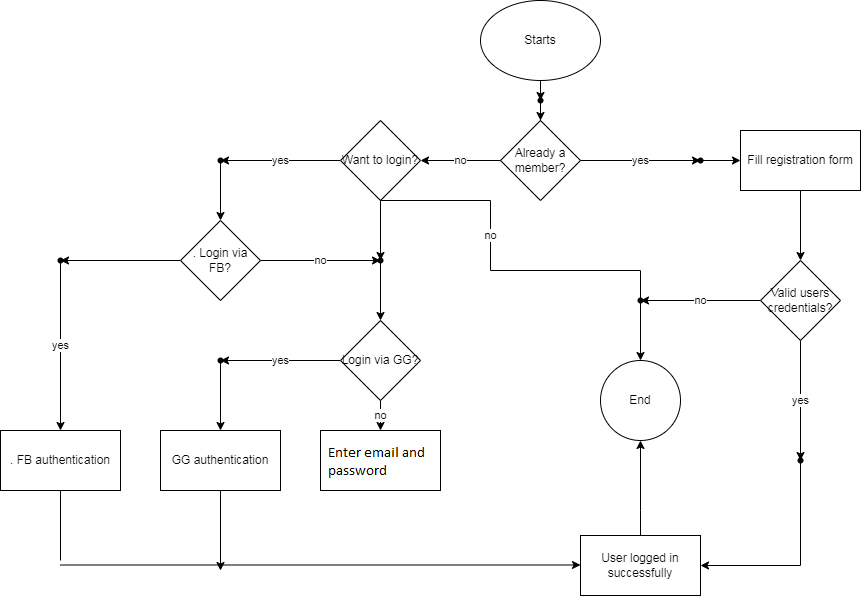

The diagram above was exported from draw.io. Its source (the exported page's mxGraphModel, read from the mxfile embedded in the PNG):
<mxGraphModel dx="1707" dy="468" grid="1" gridSize="10" guides="1" tooltips="1" connect="1" arrows="1" fold="1" page="1" pageScale="1" pageWidth="827" pageHeight="1169" math="0" shadow="0">
  <root>
    <mxCell id="0" />
    <mxCell id="1" parent="0" />
    <mxCell id="MxmN-YY_UNrcjLLuj3aB-6" value="" style="edgeStyle=orthogonalEdgeStyle;rounded=0;orthogonalLoop=1;jettySize=auto;html=1;" parent="1" source="MxmN-YY_UNrcjLLuj3aB-4" target="MxmN-YY_UNrcjLLuj3aB-5" edge="1">
      <mxGeometry relative="1" as="geometry">
        <Array as="points">
          <mxPoint x="410" y="120" />
          <mxPoint x="410" y="120" />
        </Array>
      </mxGeometry>
    </mxCell>
    <mxCell id="MxmN-YY_UNrcjLLuj3aB-4" value="Starts" style="ellipse;whiteSpace=wrap;html=1;" parent="1" vertex="1">
      <mxGeometry x="350" y="50" width="120" height="80" as="geometry" />
    </mxCell>
    <mxCell id="MxmN-YY_UNrcjLLuj3aB-10" value="" style="edgeStyle=orthogonalEdgeStyle;rounded=0;orthogonalLoop=1;jettySize=auto;html=1;" parent="1" source="MxmN-YY_UNrcjLLuj3aB-5" target="MxmN-YY_UNrcjLLuj3aB-9" edge="1">
      <mxGeometry relative="1" as="geometry" />
    </mxCell>
    <mxCell id="MxmN-YY_UNrcjLLuj3aB-5" value="" style="shape=waypoint;sketch=0;size=6;pointerEvents=1;points=[];fillColor=default;resizable=0;rotatable=0;perimeter=centerPerimeter;snapToPoint=1;" parent="1" vertex="1">
      <mxGeometry x="400" y="140" width="20" height="20" as="geometry" />
    </mxCell>
    <mxCell id="MxmN-YY_UNrcjLLuj3aB-12" value="yes" style="edgeStyle=orthogonalEdgeStyle;rounded=0;orthogonalLoop=1;jettySize=auto;html=1;" parent="1" source="MxmN-YY_UNrcjLLuj3aB-9" target="MxmN-YY_UNrcjLLuj3aB-11" edge="1">
      <mxGeometry relative="1" as="geometry" />
    </mxCell>
    <mxCell id="MxmN-YY_UNrcjLLuj3aB-24" value="no" style="edgeStyle=orthogonalEdgeStyle;rounded=0;orthogonalLoop=1;jettySize=auto;html=1;" parent="1" source="MxmN-YY_UNrcjLLuj3aB-9" target="MxmN-YY_UNrcjLLuj3aB-23" edge="1">
      <mxGeometry relative="1" as="geometry" />
    </mxCell>
    <mxCell id="MxmN-YY_UNrcjLLuj3aB-9" value="Already a member?" style="rhombus;whiteSpace=wrap;html=1;sketch=0;pointerEvents=1;resizable=0;" parent="1" vertex="1">
      <mxGeometry x="370" y="170" width="80" height="80" as="geometry" />
    </mxCell>
    <mxCell id="MxmN-YY_UNrcjLLuj3aB-14" value="" style="edgeStyle=orthogonalEdgeStyle;rounded=0;orthogonalLoop=1;jettySize=auto;html=1;" parent="1" source="MxmN-YY_UNrcjLLuj3aB-11" target="MxmN-YY_UNrcjLLuj3aB-13" edge="1">
      <mxGeometry relative="1" as="geometry" />
    </mxCell>
    <mxCell id="MxmN-YY_UNrcjLLuj3aB-11" value="" style="shape=waypoint;sketch=0;size=6;pointerEvents=1;points=[];fillColor=default;resizable=0;rotatable=0;perimeter=centerPerimeter;snapToPoint=1;" parent="1" vertex="1">
      <mxGeometry x="560" y="200" width="20" height="20" as="geometry" />
    </mxCell>
    <mxCell id="MxmN-YY_UNrcjLLuj3aB-16" value="" style="edgeStyle=orthogonalEdgeStyle;rounded=0;orthogonalLoop=1;jettySize=auto;html=1;" parent="1" source="MxmN-YY_UNrcjLLuj3aB-13" target="MxmN-YY_UNrcjLLuj3aB-15" edge="1">
      <mxGeometry relative="1" as="geometry" />
    </mxCell>
    <mxCell id="MxmN-YY_UNrcjLLuj3aB-13" value="Fill registration form" style="whiteSpace=wrap;html=1;sketch=0;pointerEvents=1;resizable=0;" parent="1" vertex="1">
      <mxGeometry x="610" y="180" width="120" height="60" as="geometry" />
    </mxCell>
    <mxCell id="MxmN-YY_UNrcjLLuj3aB-18" value="yes" style="edgeStyle=orthogonalEdgeStyle;rounded=0;orthogonalLoop=1;jettySize=auto;html=1;" parent="1" source="MxmN-YY_UNrcjLLuj3aB-15" target="MxmN-YY_UNrcjLLuj3aB-17" edge="1">
      <mxGeometry relative="1" as="geometry" />
    </mxCell>
    <mxCell id="MxmN-YY_UNrcjLLuj3aB-45" value="no" style="edgeStyle=orthogonalEdgeStyle;rounded=0;orthogonalLoop=1;jettySize=auto;html=1;" parent="1" source="MxmN-YY_UNrcjLLuj3aB-15" target="MxmN-YY_UNrcjLLuj3aB-44" edge="1">
      <mxGeometry relative="1" as="geometry" />
    </mxCell>
    <mxCell id="MxmN-YY_UNrcjLLuj3aB-15" value="Valid users credentials?" style="rhombus;whiteSpace=wrap;html=1;sketch=0;pointerEvents=1;resizable=0;" parent="1" vertex="1">
      <mxGeometry x="630" y="310" width="80" height="80" as="geometry" />
    </mxCell>
    <mxCell id="MxmN-YY_UNrcjLLuj3aB-22" value="" style="edgeStyle=orthogonalEdgeStyle;rounded=0;orthogonalLoop=1;jettySize=auto;html=1;" parent="1" source="MxmN-YY_UNrcjLLuj3aB-17" target="MxmN-YY_UNrcjLLuj3aB-21" edge="1">
      <mxGeometry relative="1" as="geometry">
        <Array as="points">
          <mxPoint x="670" y="615" />
        </Array>
      </mxGeometry>
    </mxCell>
    <mxCell id="MxmN-YY_UNrcjLLuj3aB-17" value="" style="shape=waypoint;sketch=0;size=6;pointerEvents=1;points=[];fillColor=default;resizable=0;rotatable=0;perimeter=centerPerimeter;snapToPoint=1;" parent="1" vertex="1">
      <mxGeometry x="660" y="500" width="20" height="20" as="geometry" />
    </mxCell>
    <mxCell id="MxmN-YY_UNrcjLLuj3aB-48" value="" style="edgeStyle=orthogonalEdgeStyle;rounded=0;orthogonalLoop=1;jettySize=auto;html=1;" parent="1" source="MxmN-YY_UNrcjLLuj3aB-21" target="MxmN-YY_UNrcjLLuj3aB-46" edge="1">
      <mxGeometry relative="1" as="geometry">
        <Array as="points">
          <mxPoint x="510" y="560" />
          <mxPoint x="510" y="560" />
        </Array>
      </mxGeometry>
    </mxCell>
    <mxCell id="MxmN-YY_UNrcjLLuj3aB-21" value="User logged in successfully" style="whiteSpace=wrap;html=1;sketch=0;pointerEvents=1;resizable=0;" parent="1" vertex="1">
      <mxGeometry x="450" y="585" width="120" height="60" as="geometry" />
    </mxCell>
    <mxCell id="MxmN-YY_UNrcjLLuj3aB-26" value="yes" style="edgeStyle=orthogonalEdgeStyle;rounded=0;orthogonalLoop=1;jettySize=auto;html=1;" parent="1" source="MxmN-YY_UNrcjLLuj3aB-23" target="MxmN-YY_UNrcjLLuj3aB-25" edge="1">
      <mxGeometry relative="1" as="geometry" />
    </mxCell>
    <mxCell id="MxmN-YY_UNrcjLLuj3aB-49" value="" style="edgeStyle=orthogonalEdgeStyle;rounded=0;orthogonalLoop=1;jettySize=auto;html=1;" parent="1" source="MxmN-YY_UNrcjLLuj3aB-23" target="MxmN-YY_UNrcjLLuj3aB-29" edge="1">
      <mxGeometry relative="1" as="geometry" />
    </mxCell>
    <mxCell id="MxmN-YY_UNrcjLLuj3aB-23" value="Want to login?" style="rhombus;whiteSpace=wrap;html=1;sketch=0;pointerEvents=1;resizable=0;" parent="1" vertex="1">
      <mxGeometry x="210" y="170" width="80" height="80" as="geometry" />
    </mxCell>
    <mxCell id="MxmN-YY_UNrcjLLuj3aB-28" value="" style="edgeStyle=orthogonalEdgeStyle;rounded=0;orthogonalLoop=1;jettySize=auto;html=1;" parent="1" source="MxmN-YY_UNrcjLLuj3aB-25" target="MxmN-YY_UNrcjLLuj3aB-27" edge="1">
      <mxGeometry relative="1" as="geometry" />
    </mxCell>
    <mxCell id="MxmN-YY_UNrcjLLuj3aB-25" value="" style="shape=waypoint;sketch=0;size=6;pointerEvents=1;points=[];fillColor=default;resizable=0;rotatable=0;perimeter=centerPerimeter;snapToPoint=1;" parent="1" vertex="1">
      <mxGeometry x="80" y="200" width="20" height="20" as="geometry" />
    </mxCell>
    <mxCell id="MxmN-YY_UNrcjLLuj3aB-30" value="no" style="edgeStyle=orthogonalEdgeStyle;rounded=0;orthogonalLoop=1;jettySize=auto;html=1;" parent="1" source="MxmN-YY_UNrcjLLuj3aB-27" target="MxmN-YY_UNrcjLLuj3aB-29" edge="1">
      <mxGeometry relative="1" as="geometry" />
    </mxCell>
    <mxCell id="MxmN-YY_UNrcjLLuj3aB-40" value="" style="edgeStyle=orthogonalEdgeStyle;rounded=0;orthogonalLoop=1;jettySize=auto;html=1;" parent="1" source="MxmN-YY_UNrcjLLuj3aB-27" target="MxmN-YY_UNrcjLLuj3aB-39" edge="1">
      <mxGeometry relative="1" as="geometry" />
    </mxCell>
    <mxCell id="MxmN-YY_UNrcjLLuj3aB-27" value=". Login via FB?" style="rhombus;whiteSpace=wrap;html=1;sketch=0;pointerEvents=1;resizable=0;" parent="1" vertex="1">
      <mxGeometry x="50" y="270" width="80" height="80" as="geometry" />
    </mxCell>
    <mxCell id="MxmN-YY_UNrcjLLuj3aB-32" value="" style="edgeStyle=orthogonalEdgeStyle;rounded=0;orthogonalLoop=1;jettySize=auto;html=1;" parent="1" source="MxmN-YY_UNrcjLLuj3aB-29" target="MxmN-YY_UNrcjLLuj3aB-31" edge="1">
      <mxGeometry relative="1" as="geometry" />
    </mxCell>
    <mxCell id="MxmN-YY_UNrcjLLuj3aB-29" value="" style="shape=waypoint;sketch=0;size=6;pointerEvents=1;points=[];fillColor=default;resizable=0;rotatable=0;perimeter=centerPerimeter;snapToPoint=1;" parent="1" vertex="1">
      <mxGeometry x="240" y="300" width="20" height="20" as="geometry" />
    </mxCell>
    <mxCell id="MxmN-YY_UNrcjLLuj3aB-34" value="no" style="edgeStyle=orthogonalEdgeStyle;rounded=0;orthogonalLoop=1;jettySize=auto;html=1;" parent="1" source="MxmN-YY_UNrcjLLuj3aB-31" target="MxmN-YY_UNrcjLLuj3aB-33" edge="1">
      <mxGeometry relative="1" as="geometry" />
    </mxCell>
    <mxCell id="MxmN-YY_UNrcjLLuj3aB-36" value="yes" style="edgeStyle=orthogonalEdgeStyle;rounded=0;orthogonalLoop=1;jettySize=auto;html=1;" parent="1" source="MxmN-YY_UNrcjLLuj3aB-31" target="MxmN-YY_UNrcjLLuj3aB-35" edge="1">
      <mxGeometry relative="1" as="geometry" />
    </mxCell>
    <mxCell id="MxmN-YY_UNrcjLLuj3aB-31" value="Login via GG?" style="rhombus;whiteSpace=wrap;html=1;sketch=0;pointerEvents=1;resizable=0;" parent="1" vertex="1">
      <mxGeometry x="210" y="370" width="80" height="80" as="geometry" />
    </mxCell>
    <mxCell id="MxmN-YY_UNrcjLLuj3aB-33" value="" style="whiteSpace=wrap;html=1;sketch=0;pointerEvents=1;resizable=0;" parent="1" vertex="1">
      <mxGeometry x="190" y="480" width="120" height="60" as="geometry" />
    </mxCell>
    <mxCell id="MxmN-YY_UNrcjLLuj3aB-38" value="" style="edgeStyle=orthogonalEdgeStyle;rounded=0;orthogonalLoop=1;jettySize=auto;html=1;" parent="1" source="MxmN-YY_UNrcjLLuj3aB-35" target="MxmN-YY_UNrcjLLuj3aB-37" edge="1">
      <mxGeometry relative="1" as="geometry" />
    </mxCell>
    <mxCell id="MxmN-YY_UNrcjLLuj3aB-35" value="" style="shape=waypoint;sketch=0;size=6;pointerEvents=1;points=[];fillColor=default;resizable=0;rotatable=0;perimeter=centerPerimeter;snapToPoint=1;" parent="1" vertex="1">
      <mxGeometry x="80" y="400" width="20" height="20" as="geometry" />
    </mxCell>
    <mxCell id="MxmN-YY_UNrcjLLuj3aB-37" value="GG authentication" style="whiteSpace=wrap;html=1;sketch=0;pointerEvents=1;resizable=0;" parent="1" vertex="1">
      <mxGeometry x="30" y="480" width="120" height="60" as="geometry" />
    </mxCell>
    <mxCell id="MxmN-YY_UNrcjLLuj3aB-42" value="yes" style="edgeStyle=orthogonalEdgeStyle;rounded=0;orthogonalLoop=1;jettySize=auto;html=1;" parent="1" source="MxmN-YY_UNrcjLLuj3aB-39" target="MxmN-YY_UNrcjLLuj3aB-41" edge="1">
      <mxGeometry relative="1" as="geometry" />
    </mxCell>
    <mxCell id="MxmN-YY_UNrcjLLuj3aB-39" value="" style="shape=waypoint;sketch=0;size=6;pointerEvents=1;points=[];fillColor=default;resizable=0;rotatable=0;perimeter=centerPerimeter;snapToPoint=1;" parent="1" vertex="1">
      <mxGeometry x="-80" y="300" width="20" height="20" as="geometry" />
    </mxCell>
    <mxCell id="MxmN-YY_UNrcjLLuj3aB-41" value=". FB authentication" style="whiteSpace=wrap;html=1;sketch=0;pointerEvents=1;resizable=0;" parent="1" vertex="1">
      <mxGeometry x="-130" y="480" width="120" height="60" as="geometry" />
    </mxCell>
    <mxCell id="MxmN-YY_UNrcjLLuj3aB-47" value="" style="edgeStyle=orthogonalEdgeStyle;rounded=0;orthogonalLoop=1;jettySize=auto;html=1;" parent="1" source="MxmN-YY_UNrcjLLuj3aB-44" target="MxmN-YY_UNrcjLLuj3aB-46" edge="1">
      <mxGeometry relative="1" as="geometry" />
    </mxCell>
    <mxCell id="MxmN-YY_UNrcjLLuj3aB-44" value="" style="shape=waypoint;sketch=0;size=6;pointerEvents=1;points=[];fillColor=default;resizable=0;rotatable=0;perimeter=centerPerimeter;snapToPoint=1;" parent="1" vertex="1">
      <mxGeometry x="500" y="340" width="20" height="20" as="geometry" />
    </mxCell>
    <mxCell id="MxmN-YY_UNrcjLLuj3aB-46" value="End" style="ellipse;whiteSpace=wrap;html=1;sketch=0;pointerEvents=1;resizable=0;" parent="1" vertex="1">
      <mxGeometry x="470" y="410" width="80" height="80" as="geometry" />
    </mxCell>
    <mxCell id="MxmN-YY_UNrcjLLuj3aB-51" value="" style="endArrow=none;html=1;rounded=0;" parent="1" edge="1">
      <mxGeometry width="50" height="50" relative="1" as="geometry">
        <mxPoint x="250" y="250" as="sourcePoint" />
        <mxPoint x="360" y="250" as="targetPoint" />
      </mxGeometry>
    </mxCell>
    <mxCell id="MxmN-YY_UNrcjLLuj3aB-52" value="no" style="endArrow=none;html=1;rounded=0;" parent="1" edge="1">
      <mxGeometry width="50" height="50" relative="1" as="geometry">
        <mxPoint x="360" y="320" as="sourcePoint" />
        <mxPoint x="360" y="250" as="targetPoint" />
      </mxGeometry>
    </mxCell>
    <mxCell id="MxmN-YY_UNrcjLLuj3aB-53" value="" style="endArrow=none;html=1;rounded=0;" parent="1" edge="1">
      <mxGeometry width="50" height="50" relative="1" as="geometry">
        <mxPoint x="360" y="320" as="sourcePoint" />
        <mxPoint x="510" y="320" as="targetPoint" />
      </mxGeometry>
    </mxCell>
    <mxCell id="MxmN-YY_UNrcjLLuj3aB-54" value="" style="endArrow=none;html=1;rounded=0;exitX=0.5;exitY=0.85;exitDx=0;exitDy=0;exitPerimeter=0;" parent="1" source="MxmN-YY_UNrcjLLuj3aB-44" edge="1">
      <mxGeometry width="50" height="50" relative="1" as="geometry">
        <mxPoint x="300" y="400" as="sourcePoint" />
        <mxPoint x="510" y="320" as="targetPoint" />
      </mxGeometry>
    </mxCell>
    <mxCell id="MxmN-YY_UNrcjLLuj3aB-57" value="" style="endArrow=none;html=1;rounded=0;exitX=0.5;exitY=1;exitDx=0;exitDy=0;" parent="1" source="MxmN-YY_UNrcjLLuj3aB-41" edge="1">
      <mxGeometry width="50" height="50" relative="1" as="geometry">
        <mxPoint x="300" y="500" as="sourcePoint" />
        <mxPoint x="-70" y="610" as="targetPoint" />
      </mxGeometry>
    </mxCell>
    <mxCell id="MxmN-YY_UNrcjLLuj3aB-58" value="" style="endArrow=classic;html=1;rounded=0;" parent="1" edge="1">
      <mxGeometry width="50" height="50" relative="1" as="geometry">
        <mxPoint x="-70" y="614.5" as="sourcePoint" />
        <mxPoint x="450" y="614.5" as="targetPoint" />
      </mxGeometry>
    </mxCell>
    <mxCell id="MxmN-YY_UNrcjLLuj3aB-63" value="" style="endArrow=classic;html=1;rounded=0;exitX=0.5;exitY=1;exitDx=0;exitDy=0;" parent="1" source="MxmN-YY_UNrcjLLuj3aB-37" edge="1">
      <mxGeometry width="50" height="50" relative="1" as="geometry">
        <mxPoint x="300" y="500" as="sourcePoint" />
        <mxPoint x="90" y="620" as="targetPoint" />
      </mxGeometry>
    </mxCell>
  </root>
</mxGraphModel>